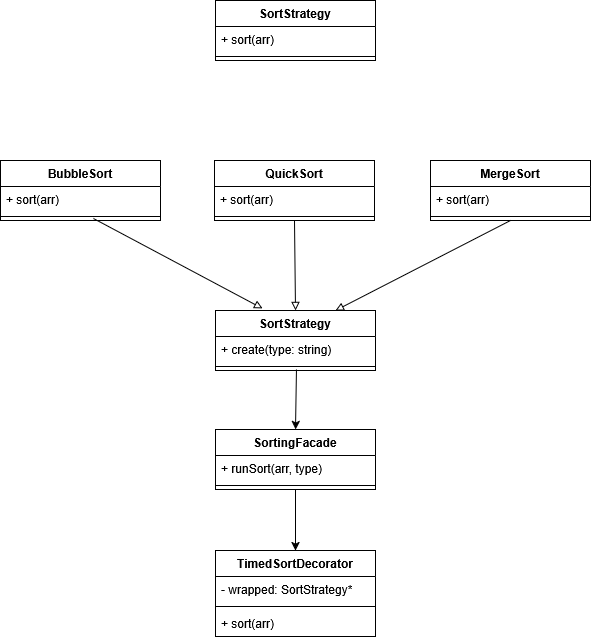

The diagram above was exported from draw.io. Its source (the exported page's mxGraphModel, read from the mxfile embedded in the PNG):
<mxGraphModel dx="1414" dy="779" grid="1" gridSize="10" guides="1" tooltips="1" connect="1" arrows="1" fold="1" page="1" pageScale="1" pageWidth="827" pageHeight="1169" math="0" shadow="0">
  <root>
    <mxCell id="0" />
    <mxCell id="1" parent="0" />
    <mxCell id="LDvZ933nFTQsOOZXDmtV-1" parent="1" style="swimlane;fontStyle=1;align=center;verticalAlign=top;childLayout=stackLayout;horizontal=1;startSize=26;horizontalStack=0;resizeParent=1;resizeParentMax=0;resizeLast=0;collapsible=1;marginBottom=0;whiteSpace=wrap;html=1;" value="&lt;span&gt;SortStrategy&lt;/span&gt;" vertex="1">
      <mxGeometry height="60" width="160" x="320" y="70" as="geometry" />
    </mxCell>
    <mxCell id="LDvZ933nFTQsOOZXDmtV-2" parent="LDvZ933nFTQsOOZXDmtV-1" style="text;strokeColor=none;fillColor=none;align=left;verticalAlign=top;spacingLeft=4;spacingRight=4;overflow=hidden;rotatable=0;points=[[0,0.5],[1,0.5]];portConstraint=eastwest;whiteSpace=wrap;html=1;" value="+ sort(arr)" vertex="1">
      <mxGeometry height="26" width="160" y="26" as="geometry" />
    </mxCell>
    <mxCell id="LDvZ933nFTQsOOZXDmtV-3" parent="LDvZ933nFTQsOOZXDmtV-1" style="line;strokeWidth=1;fillColor=none;align=left;verticalAlign=middle;spacingTop=-1;spacingLeft=3;spacingRight=3;rotatable=0;labelPosition=right;points=[];portConstraint=eastwest;strokeColor=inherit;" value="" vertex="1">
      <mxGeometry height="8" width="160" y="52" as="geometry" />
    </mxCell>
    <mxCell id="LDvZ933nFTQsOOZXDmtV-8" parent="1" style="swimlane;fontStyle=1;align=center;verticalAlign=top;childLayout=stackLayout;horizontal=1;startSize=26;horizontalStack=0;resizeParent=1;resizeParentMax=0;resizeLast=0;collapsible=1;marginBottom=0;whiteSpace=wrap;html=1;" value="MergeSort" vertex="1">
      <mxGeometry height="60" width="160" x="535" y="230" as="geometry" />
    </mxCell>
    <mxCell id="LDvZ933nFTQsOOZXDmtV-9" parent="LDvZ933nFTQsOOZXDmtV-8" style="text;strokeColor=none;fillColor=none;align=left;verticalAlign=top;spacingLeft=4;spacingRight=4;overflow=hidden;rotatable=0;points=[[0,0.5],[1,0.5]];portConstraint=eastwest;whiteSpace=wrap;html=1;" value="+ sort(arr)" vertex="1">
      <mxGeometry height="26" width="160" y="26" as="geometry" />
    </mxCell>
    <mxCell id="LDvZ933nFTQsOOZXDmtV-10" parent="LDvZ933nFTQsOOZXDmtV-8" style="line;strokeWidth=1;fillColor=none;align=left;verticalAlign=middle;spacingTop=-1;spacingLeft=3;spacingRight=3;rotatable=0;labelPosition=right;points=[];portConstraint=eastwest;strokeColor=inherit;" value="" vertex="1">
      <mxGeometry height="8" width="160" y="52" as="geometry" />
    </mxCell>
    <mxCell id="LDvZ933nFTQsOOZXDmtV-12" parent="1" style="swimlane;fontStyle=1;align=center;verticalAlign=top;childLayout=stackLayout;horizontal=1;startSize=26;horizontalStack=0;resizeParent=1;resizeParentMax=0;resizeLast=0;collapsible=1;marginBottom=0;whiteSpace=wrap;html=1;" value="QuickSort" vertex="1">
      <mxGeometry height="60" width="160" x="319" y="230" as="geometry" />
    </mxCell>
    <mxCell id="LDvZ933nFTQsOOZXDmtV-13" parent="LDvZ933nFTQsOOZXDmtV-12" style="text;strokeColor=none;fillColor=none;align=left;verticalAlign=top;spacingLeft=4;spacingRight=4;overflow=hidden;rotatable=0;points=[[0,0.5],[1,0.5]];portConstraint=eastwest;whiteSpace=wrap;html=1;" value="+ sort(arr)" vertex="1">
      <mxGeometry height="26" width="160" y="26" as="geometry" />
    </mxCell>
    <mxCell id="LDvZ933nFTQsOOZXDmtV-14" parent="LDvZ933nFTQsOOZXDmtV-12" style="line;strokeWidth=1;fillColor=none;align=left;verticalAlign=middle;spacingTop=-1;spacingLeft=3;spacingRight=3;rotatable=0;labelPosition=right;points=[];portConstraint=eastwest;strokeColor=inherit;" value="" vertex="1">
      <mxGeometry height="8" width="160" y="52" as="geometry" />
    </mxCell>
    <mxCell id="LDvZ933nFTQsOOZXDmtV-16" parent="1" style="swimlane;fontStyle=1;align=center;verticalAlign=top;childLayout=stackLayout;horizontal=1;startSize=26;horizontalStack=0;resizeParent=1;resizeParentMax=0;resizeLast=0;collapsible=1;marginBottom=0;whiteSpace=wrap;html=1;" value="BubbleSort" vertex="1">
      <mxGeometry height="60" width="160" x="105" y="230" as="geometry" />
    </mxCell>
    <mxCell id="LDvZ933nFTQsOOZXDmtV-17" parent="LDvZ933nFTQsOOZXDmtV-16" style="text;strokeColor=none;fillColor=none;align=left;verticalAlign=top;spacingLeft=4;spacingRight=4;overflow=hidden;rotatable=0;points=[[0,0.5],[1,0.5]];portConstraint=eastwest;whiteSpace=wrap;html=1;" value="+ sort(arr)" vertex="1">
      <mxGeometry height="26" width="160" y="26" as="geometry" />
    </mxCell>
    <mxCell id="LDvZ933nFTQsOOZXDmtV-18" parent="LDvZ933nFTQsOOZXDmtV-16" style="line;strokeWidth=1;fillColor=none;align=left;verticalAlign=middle;spacingTop=-1;spacingLeft=3;spacingRight=3;rotatable=0;labelPosition=right;points=[];portConstraint=eastwest;strokeColor=inherit;" value="" vertex="1">
      <mxGeometry height="8" width="160" y="52" as="geometry" />
    </mxCell>
    <mxCell id="LDvZ933nFTQsOOZXDmtV-20" parent="1" style="swimlane;fontStyle=1;align=center;verticalAlign=top;childLayout=stackLayout;horizontal=1;startSize=26;horizontalStack=0;resizeParent=1;resizeParentMax=0;resizeLast=0;collapsible=1;marginBottom=0;whiteSpace=wrap;html=1;" value="SortStrategy" vertex="1">
      <mxGeometry height="60" width="160" x="320" y="380" as="geometry" />
    </mxCell>
    <mxCell id="LDvZ933nFTQsOOZXDmtV-21" parent="LDvZ933nFTQsOOZXDmtV-20" style="text;strokeColor=none;fillColor=none;align=left;verticalAlign=top;spacingLeft=4;spacingRight=4;overflow=hidden;rotatable=0;points=[[0,0.5],[1,0.5]];portConstraint=eastwest;whiteSpace=wrap;html=1;" value="+ create(type: string) " vertex="1">
      <mxGeometry height="26" width="160" y="26" as="geometry" />
    </mxCell>
    <mxCell id="LDvZ933nFTQsOOZXDmtV-22" parent="LDvZ933nFTQsOOZXDmtV-20" style="line;strokeWidth=1;fillColor=none;align=left;verticalAlign=middle;spacingTop=-1;spacingLeft=3;spacingRight=3;rotatable=0;labelPosition=right;points=[];portConstraint=eastwest;strokeColor=inherit;" value="" vertex="1">
      <mxGeometry height="8" width="160" y="52" as="geometry" />
    </mxCell>
    <mxCell id="LDvZ933nFTQsOOZXDmtV-24" parent="1" style="swimlane;fontStyle=1;align=center;verticalAlign=top;childLayout=stackLayout;horizontal=1;startSize=26;horizontalStack=0;resizeParent=1;resizeParentMax=0;resizeLast=0;collapsible=1;marginBottom=0;whiteSpace=wrap;html=1;" value="SortingFacade" vertex="1">
      <mxGeometry height="60" width="160" x="320" y="499" as="geometry" />
    </mxCell>
    <mxCell id="LDvZ933nFTQsOOZXDmtV-25" parent="LDvZ933nFTQsOOZXDmtV-24" style="text;strokeColor=none;fillColor=none;align=left;verticalAlign=top;spacingLeft=4;spacingRight=4;overflow=hidden;rotatable=0;points=[[0,0.5],[1,0.5]];portConstraint=eastwest;whiteSpace=wrap;html=1;" value="+ runSort(arr, type) " vertex="1">
      <mxGeometry height="26" width="160" y="26" as="geometry" />
    </mxCell>
    <mxCell id="LDvZ933nFTQsOOZXDmtV-26" parent="LDvZ933nFTQsOOZXDmtV-24" style="line;strokeWidth=1;fillColor=none;align=left;verticalAlign=middle;spacingTop=-1;spacingLeft=3;spacingRight=3;rotatable=0;labelPosition=right;points=[];portConstraint=eastwest;strokeColor=inherit;" value="" vertex="1">
      <mxGeometry height="8" width="160" y="52" as="geometry" />
    </mxCell>
    <mxCell id="LDvZ933nFTQsOOZXDmtV-28" parent="1" style="swimlane;fontStyle=1;align=center;verticalAlign=top;childLayout=stackLayout;horizontal=1;startSize=26;horizontalStack=0;resizeParent=1;resizeParentMax=0;resizeLast=0;collapsible=1;marginBottom=0;whiteSpace=wrap;html=1;" value="TimedSortDecorator" vertex="1">
      <mxGeometry height="86" width="160" x="320" y="620" as="geometry" />
    </mxCell>
    <mxCell id="LDvZ933nFTQsOOZXDmtV-29" parent="LDvZ933nFTQsOOZXDmtV-28" style="text;strokeColor=none;fillColor=none;align=left;verticalAlign=top;spacingLeft=4;spacingRight=4;overflow=hidden;rotatable=0;points=[[0,0.5],[1,0.5]];portConstraint=eastwest;whiteSpace=wrap;html=1;" value="- wrapped: SortStrategy*" vertex="1">
      <mxGeometry height="26" width="160" y="26" as="geometry" />
    </mxCell>
    <mxCell id="LDvZ933nFTQsOOZXDmtV-30" parent="LDvZ933nFTQsOOZXDmtV-28" style="line;strokeWidth=1;fillColor=none;align=left;verticalAlign=middle;spacingTop=-1;spacingLeft=3;spacingRight=3;rotatable=0;labelPosition=right;points=[];portConstraint=eastwest;strokeColor=inherit;" value="" vertex="1">
      <mxGeometry height="8" width="160" y="52" as="geometry" />
    </mxCell>
    <mxCell id="LDvZ933nFTQsOOZXDmtV-31" parent="LDvZ933nFTQsOOZXDmtV-28" style="text;strokeColor=none;fillColor=none;align=left;verticalAlign=top;spacingLeft=4;spacingRight=4;overflow=hidden;rotatable=0;points=[[0,0.5],[1,0.5]];portConstraint=eastwest;whiteSpace=wrap;html=1;" value="+ sort(arr)  " vertex="1">
      <mxGeometry height="26" width="160" y="60" as="geometry" />
    </mxCell>
    <mxCell id="LDvZ933nFTQsOOZXDmtV-32" edge="1" parent="1" source="LDvZ933nFTQsOOZXDmtV-18" style="endArrow=block;html=1;rounded=0;endFill=0;exitX=0.581;exitY=0.75;exitDx=0;exitDy=0;exitPerimeter=0;entryX=0.294;entryY=-0.033;entryDx=0;entryDy=0;entryPerimeter=0;" target="LDvZ933nFTQsOOZXDmtV-20" value="">
      <mxGeometry height="50" relative="1" width="50" as="geometry">
        <mxPoint x="390" y="430" as="sourcePoint" />
        <mxPoint x="360" y="376" as="targetPoint" />
      </mxGeometry>
    </mxCell>
    <mxCell id="LDvZ933nFTQsOOZXDmtV-33" edge="1" parent="1" source="LDvZ933nFTQsOOZXDmtV-12" style="endArrow=block;html=1;rounded=0;endFill=0;exitX=0.5;exitY=1;exitDx=0;exitDy=0;entryX=0.5;entryY=0;entryDx=0;entryDy=0;" target="LDvZ933nFTQsOOZXDmtV-20" value="">
      <mxGeometry height="50" relative="1" width="50" as="geometry">
        <mxPoint x="390" y="430" as="sourcePoint" />
        <mxPoint x="440" y="380" as="targetPoint" />
      </mxGeometry>
    </mxCell>
    <mxCell id="LDvZ933nFTQsOOZXDmtV-35" edge="1" parent="1" source="LDvZ933nFTQsOOZXDmtV-8" style="endArrow=block;html=1;rounded=0;endFill=0;exitX=0.5;exitY=1;exitDx=0;exitDy=0;entryX=0.75;entryY=0;entryDx=0;entryDy=0;" target="LDvZ933nFTQsOOZXDmtV-20" value="">
      <mxGeometry height="50" relative="1" width="50" as="geometry">
        <mxPoint x="390" y="430" as="sourcePoint" />
        <mxPoint x="440" y="380" as="targetPoint" />
      </mxGeometry>
    </mxCell>
    <mxCell id="LDvZ933nFTQsOOZXDmtV-36" edge="1" parent="1" source="LDvZ933nFTQsOOZXDmtV-22" style="endArrow=classic;html=1;rounded=0;entryX=0.5;entryY=0;entryDx=0;entryDy=0;exitX=0.506;exitY=0.875;exitDx=0;exitDy=0;exitPerimeter=0;" target="LDvZ933nFTQsOOZXDmtV-24" value="">
      <mxGeometry height="50" relative="1" width="50" as="geometry">
        <mxPoint x="390" y="440" as="sourcePoint" />
        <mxPoint x="440" y="380" as="targetPoint" />
      </mxGeometry>
    </mxCell>
    <mxCell id="LDvZ933nFTQsOOZXDmtV-37" edge="1" parent="1" source="LDvZ933nFTQsOOZXDmtV-24" style="endArrow=classic;html=1;rounded=0;entryX=0.5;entryY=0;entryDx=0;entryDy=0;exitX=0.5;exitY=1;exitDx=0;exitDy=0;" target="LDvZ933nFTQsOOZXDmtV-28" value="">
      <mxGeometry height="50" relative="1" width="50" as="geometry">
        <mxPoint x="410" y="560" as="sourcePoint" />
        <mxPoint x="440" y="380" as="targetPoint" />
      </mxGeometry>
    </mxCell>
  </root>
</mxGraphModel>